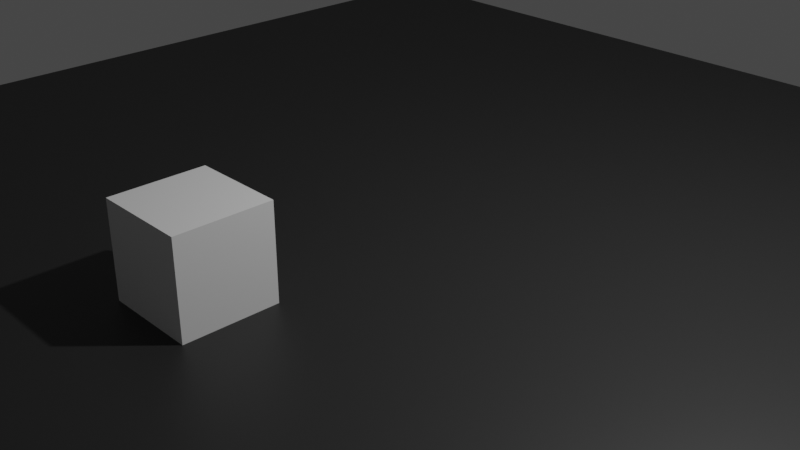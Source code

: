 # Source: 4cp_mockup.blend  (saved by Blender 2.80.68; exported with 4.5.12 LTS)
import bpy
from mathutils import Matrix  # noqa: F401  (used for matrix-valued properties, if any)

bpy.ops.wm.read_factory_settings(use_empty=True)
scene = bpy.context.scene
scene.name = 'Scene'

# ---- collections
col_collection = bpy.data.collections.new('Collection'); scene.collection.children.link(col_collection)

# ---- materials (node trees are filled in below, after node groups)
mat_material_001 = bpy.data.materials.new('Material.001')
mat_material_001.use_transparent_shadow = False
mat_material_001.roughness = 0.25
mat_material_002 = bpy.data.materials.new('Material.002')
mat_material_002.use_transparent_shadow = False
mat_material_002.preview_render_type = 'FLAT'
mat_material_002.roughness = 0.25
mat_ground = bpy.data.materials.new('Ground')
mat_ground.use_transparent_shadow = False
mat_ground.diffuse_color = (0.1658, 0.1658, 0.1658, 1.0)
mat_ground.roughness = 0.25

# ---- material node trees
mat_ground.use_nodes = True; mat_ground.node_tree.nodes.clear()
_N = mat_ground.node_tree.nodes; _L = mat_ground.node_tree.links
n0 = _N.new('ShaderNodeOutputMaterial'); n0.name = 'Material Output'; n0.location = (300, 300)
n1 = _N.new('ShaderNodeBsdfPrincipled'); n1.name = 'Principled BSDF'; n1.location = (10, 300)
n1.distribution = 'GGX'
n1.subsurface_method = 'BURLEY'
n1.inputs[0].default_value = (0.02402, 0.02402, 0.02402, 1.0)
n1.inputs[3].default_value = 1.45
n1.inputs[27].default_value = (0.0, 0.0, 0.0, 1.0)
n1.inputs[28].default_value = 1.0
_L.new(n1.outputs[0], n0.inputs[0])
n0.is_active_output = True

# ---- world
world_world = bpy.data.worlds.new('World'); scene.world = world_world
world_world.use_nodes = True; world_world.node_tree.nodes.clear()
_N = world_world.node_tree.nodes; _L = world_world.node_tree.links
n0 = _N.new('ShaderNodeOutputWorld'); n0.name = 'World Output'; n0.location = (300, 300)
n1 = _N.new('ShaderNodeBackground'); n1.name = 'Background'; n1.location = (10, 300)
n1.inputs[0].default_value = (0.05088, 0.05088, 0.05088, 1.0)
_L.new(n1.outputs[0], n0.inputs[0])
n0.is_active_output = True
world_world.color = (0.05088, 0.05088, 0.05088)
world_world.use_sun_shadow = False
world_world.sun_shadow_jitter_overblur = 0.0

# ---- cameras
cam_camera = bpy.data.cameras.new('Camera')
cam_camera.clip_end = 100.0
cam_camera.ortho_scale = 7.314
cam_camera.dof.focus_distance = 0.0
cam_camera.dof.aperture_fstop = 128.0

# ---- lights
light_light = bpy.data.lights.new('Light', 'POINT')
light_light.transmission_factor = 0.0
light_light.cutoff_distance = 30.0
light_light.energy = 1000.0
light_light.shadow_buffer_clip_start = 1.001
light_light.shadow_soft_size = 0.1
light_light.shadow_maximum_resolution = 0.006
light_light.use_absolute_resolution = True

# ---- meshes
me_cube_001 = bpy.data.meshes.new('Cube.001')
me_cube_001.from_pydata([(-1.0, -1.0, -1.0), (-1.0, -1.0, 1.0), (-1.0, 1.0, -1.0), (-1.0, 1.0, 1.0), (1.0, -1.0, -1.0), (1.0, -1.0, 1.0), (1.0, 1.0, -1.0), (1.0, 1.0, 1.0)], [], [(0, 1, 3, 2), (2, 3, 7, 6), (6, 7, 5, 4), (4, 5, 1, 0), (2, 6, 4, 0), (7, 3, 1, 5)])
_uv = me_cube_001.uv_layers.new(name='UVMap')
_uv.uv.foreach_set('vector', [0.375, 0.0, 0.625, 0.0, 0.625, 0.25, 0.375, 0.25, 0.375, 0.25, 0.625, 0.25, 0.625, 0.5, 0.375, 0.5, 0.375, 0.5, 0.625, 0.5, 0.625, 0.75, 0.375, 0.75, 0.375, 0.75, 0.625, 0.75, 0.625, 1.0, 0.375, 1.0, 0.125, 0.5, 0.375, 0.5, 0.375, 0.75, 0.125, 0.75, 0.625, 0.5, 0.875, 0.5, 0.875, 0.75, 0.625, 0.75])
me_cube_001.use_remesh_preserve_volume = False
me_cube_001.use_remesh_preserve_attributes = False
me_cube_001.use_mirror_vertex_groups = False
me_cube_001.update()
me_plane = bpy.data.meshes.new('Plane')
me_plane.from_pydata([(-1.0, -1.0, 0.0), (1.0, -1.0, 0.0), (-1.0, 1.0, 0.0), (1.0, 1.0, 0.0)], [], [(0, 1, 3, 2)])
_uv = me_plane.uv_layers.new(name='UVMap')
_uv.uv.foreach_set('vector', [0.0, 0.0, 1.0, 0.0, 1.0, 1.0, 0.0, 1.0])
me_plane.materials.append(mat_ground)
me_plane.use_remesh_preserve_volume = False
me_plane.use_remesh_preserve_attributes = False
me_plane.use_mirror_vertex_groups = False
me_plane.update()

# ---- objects
ob_light = bpy.data.objects.new('Light', light_light)
ob_camera = bpy.data.objects.new('Camera', cam_camera)
ob_gpencil = bpy.data.objects.new('GPencil', None)
ob_gpencil_001 = bpy.data.objects.new('GPencil.001', None)
ob_cube = bpy.data.objects.new('Cube', me_cube_001)
ob_plane = bpy.data.objects.new('Plane', me_plane)

# ---- transforms, parenting, visibility, modifiers, constraints
ob_light.location = (4.076, 1.005, 5.904)
ob_light.rotation_euler = (0.6503, 0.05522, 1.866)
ob_light.lock_rotations_4d = False
ob_light.empty_display_type = 'ARROWS'
ob_light.color = (0.0, 0.0, 0.0, 0.0)
ob_light.lineart.crease_threshold = 0.0
ob_camera.location = (7.359, -6.926, 4.958)
ob_camera.rotation_euler = (1.109, 0.0, 0.8149)
ob_camera.lock_rotations_4d = False
ob_camera.empty_display_type = 'ARROWS'
ob_camera.color = (0.0, 0.0, 0.0, 0.0)
ob_camera.display_type = 'WIRE'
ob_camera.lineart.crease_threshold = 0.0
ob_gpencil.location = (0.0, 0.0, 0.0)
ob_gpencil.empty_image_offset = (0.0, 0.0)
ob_gpencil.color = (0.0, 0.0, 0.0, 1.0)
ob_gpencil.lineart.crease_threshold = 0.0
ob_gpencil_001.location = (0.0, 0.0, 0.0)
ob_gpencil_001.empty_image_offset = (0.0, 0.0)
ob_gpencil_001.color = (0.0, 0.0, 0.0, 1.0)
ob_gpencil_001.lineart.crease_threshold = 0.0
ob_cube.location = (0.0, -2.418, 0.5)
ob_cube.scale = (0.5, 0.5, 0.5)
ob_cube.lineart.crease_threshold = 0.0
ob_plane.location = (0.0, 0.0, 0.0)
ob_plane.scale = (-6.632, -6.632, -6.632)
ob_plane.lineart.crease_threshold = 0.0

# ---- collection membership
col_collection.objects.link(ob_light)
col_collection.objects.link(ob_camera)
col_collection.objects.link(ob_gpencil)
col_collection.objects.link(ob_gpencil_001)
col_collection.objects.link(ob_cube)
col_collection.objects.link(ob_plane)

# ---- scene / render settings (as saved in the file)
scene.camera = ob_camera
scene.frame_start = 1; scene.frame_end = 250; scene.frame_set(1)
scene.render.engine = 'BLENDER_EEVEE_NEXT'
scene.cycles.use_denoising = False
scene.cycles.samples = 128
scene.cycles.sampling_pattern = 'TABULATED_SOBOL'
scene.cycles.use_adaptive_sampling = False
scene.cycles.use_light_tree = False
scene.view_settings.view_transform = 'Filmic'
bpy.context.view_layer.update()
